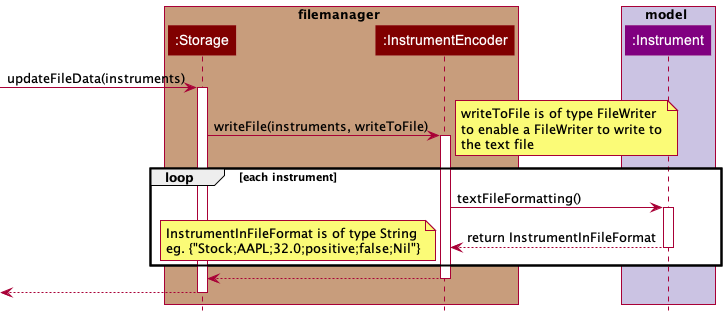

The diagram above was rendered by PlantUML. Its source (embedded in the PNG):
@startuml
!include Styles.puml

'https://plantuml.com/sequence-diagram
box filemanager COLOR_STORAGE_SEGMENT
participant ":Storage" as Storage COLOR_STORAGE
participant ":InstrumentEncoder" as InstrumentEncoder COLOR_STORAGE
end box

box model COLOR_MODEL_SEGMENT
participant ":Instrument" as Instrument COLOR_MODEL
end box

[-> Storage: updateFileData(instruments)
activate Storage

Storage-> InstrumentEncoder: writeFile(instruments, writeToFile)
activate InstrumentEncoder

note right
writeToFile is of type FileWriter
to enable a FileWriter to write to
the text file
end note

    loop each instrument
        InstrumentEncoder-> Instrument: textFileFormatting()
        activate Instrument
        Instrument--> InstrumentEncoder: return InstrumentInFileFormat
        deactivate Instrument
        note bottom
        InstrumentInFileFormat is of type String
        eg. {"Stock;AAPL;32.0;positive;false;Nil"}
        end note
    end
InstrumentEncoder--> Storage
deactivate InstrumentEncoder

[<-- Storage
deactivate Storage

@enduml